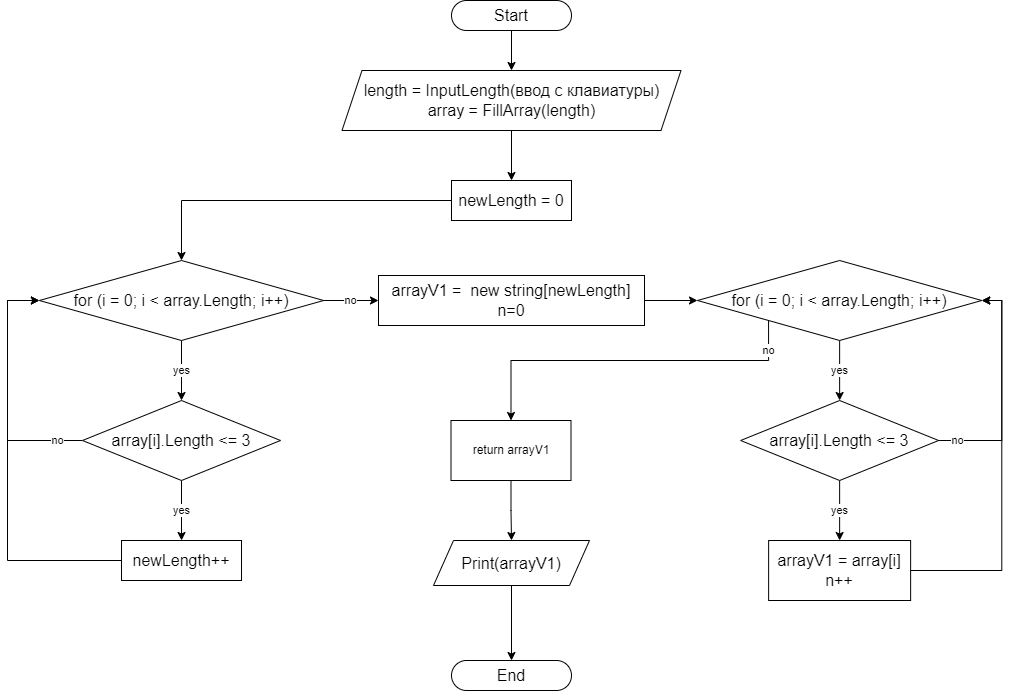

The diagram above was exported from draw.io. Its source (the exported page's mxGraphModel, read from the mxfile embedded in the PNG):
<mxGraphModel dx="2213" dy="791" grid="1" gridSize="10" guides="1" tooltips="1" connect="1" arrows="1" fold="1" page="1" pageScale="1" pageWidth="827" pageHeight="1169" math="0" shadow="0">
  <root>
    <mxCell id="0" />
    <mxCell id="1" parent="0" />
    <mxCell id="iTMQKnc84LkHtrMNhWcY-9" style="edgeStyle=orthogonalEdgeStyle;rounded=0;orthogonalLoop=1;jettySize=auto;html=1;exitX=0.5;exitY=1;exitDx=0;exitDy=0;entryX=0.5;entryY=0;entryDx=0;entryDy=0;" edge="1" parent="1" source="iTMQKnc84LkHtrMNhWcY-1" target="iTMQKnc84LkHtrMNhWcY-2">
      <mxGeometry relative="1" as="geometry" />
    </mxCell>
    <mxCell id="iTMQKnc84LkHtrMNhWcY-1" value="&lt;font style=&quot;font-size: 16px;&quot;&gt;Start&lt;/font&gt;" style="rounded=1;whiteSpace=wrap;html=1;arcSize=50;" vertex="1" parent="1">
      <mxGeometry x="354" y="10" width="120" height="30" as="geometry" />
    </mxCell>
    <mxCell id="iTMQKnc84LkHtrMNhWcY-19" style="edgeStyle=orthogonalEdgeStyle;rounded=0;orthogonalLoop=1;jettySize=auto;html=1;exitX=0.5;exitY=1;exitDx=0;exitDy=0;entryX=0.5;entryY=0;entryDx=0;entryDy=0;" edge="1" parent="1" source="iTMQKnc84LkHtrMNhWcY-2" target="iTMQKnc84LkHtrMNhWcY-18">
      <mxGeometry relative="1" as="geometry" />
    </mxCell>
    <mxCell id="iTMQKnc84LkHtrMNhWcY-2" value="&lt;font style=&quot;font-size: 16px;&quot;&gt;length = InputLength(ввод с клавиатуры)&lt;br&gt;array = FillArray(length)&lt;br&gt;&lt;/font&gt;" style="shape=parallelogram;perimeter=parallelogramPerimeter;whiteSpace=wrap;html=1;fixedSize=1;" vertex="1" parent="1">
      <mxGeometry x="244.5" y="80" width="339" height="60" as="geometry" />
    </mxCell>
    <mxCell id="iTMQKnc84LkHtrMNhWcY-21" value="yes" style="edgeStyle=orthogonalEdgeStyle;rounded=0;orthogonalLoop=1;jettySize=auto;html=1;exitX=0.5;exitY=1;exitDx=0;exitDy=0;entryX=0.5;entryY=0;entryDx=0;entryDy=0;" edge="1" parent="1" source="iTMQKnc84LkHtrMNhWcY-14" target="iTMQKnc84LkHtrMNhWcY-16">
      <mxGeometry relative="1" as="geometry" />
    </mxCell>
    <mxCell id="iTMQKnc84LkHtrMNhWcY-31" value="no" style="edgeStyle=orthogonalEdgeStyle;rounded=0;orthogonalLoop=1;jettySize=auto;html=1;exitX=1;exitY=0.5;exitDx=0;exitDy=0;" edge="1" parent="1" source="iTMQKnc84LkHtrMNhWcY-14" target="iTMQKnc84LkHtrMNhWcY-30">
      <mxGeometry relative="1" as="geometry" />
    </mxCell>
    <mxCell id="iTMQKnc84LkHtrMNhWcY-14" value="&lt;font style=&quot;font-size: 16px;&quot;&gt;for (i = 0; i &amp;lt; array.Length; i++)&lt;/font&gt;" style="rhombus;whiteSpace=wrap;html=1;" vertex="1" parent="1">
      <mxGeometry x="-58.120000000000005" y="270" width="284.25" height="80" as="geometry" />
    </mxCell>
    <mxCell id="iTMQKnc84LkHtrMNhWcY-22" value="no" style="edgeStyle=orthogonalEdgeStyle;rounded=0;orthogonalLoop=1;jettySize=auto;html=1;exitX=0;exitY=0.5;exitDx=0;exitDy=0;entryX=0;entryY=0.5;entryDx=0;entryDy=0;" edge="1" parent="1" source="iTMQKnc84LkHtrMNhWcY-16" target="iTMQKnc84LkHtrMNhWcY-14">
      <mxGeometry x="-0.7974" relative="1" as="geometry">
        <Array as="points">
          <mxPoint x="-90" y="450" />
          <mxPoint x="-90" y="310" />
        </Array>
        <mxPoint as="offset" />
      </mxGeometry>
    </mxCell>
    <mxCell id="iTMQKnc84LkHtrMNhWcY-25" value="yes" style="edgeStyle=orthogonalEdgeStyle;rounded=0;orthogonalLoop=1;jettySize=auto;html=1;exitX=0.5;exitY=1;exitDx=0;exitDy=0;entryX=0.5;entryY=0;entryDx=0;entryDy=0;" edge="1" parent="1" source="iTMQKnc84LkHtrMNhWcY-16" target="iTMQKnc84LkHtrMNhWcY-17">
      <mxGeometry relative="1" as="geometry" />
    </mxCell>
    <mxCell id="iTMQKnc84LkHtrMNhWcY-16" value="&lt;font style=&quot;font-size: 16px;&quot;&gt;array[i].Length &amp;lt;= 3&lt;/font&gt;" style="rhombus;whiteSpace=wrap;html=1;" vertex="1" parent="1">
      <mxGeometry x="-14.990000000000009" y="410" width="197.99" height="80" as="geometry" />
    </mxCell>
    <mxCell id="iTMQKnc84LkHtrMNhWcY-40" style="edgeStyle=orthogonalEdgeStyle;rounded=0;orthogonalLoop=1;jettySize=auto;html=1;exitX=0;exitY=0.5;exitDx=0;exitDy=0;entryX=0;entryY=0.5;entryDx=0;entryDy=0;" edge="1" parent="1" source="iTMQKnc84LkHtrMNhWcY-17" target="iTMQKnc84LkHtrMNhWcY-14">
      <mxGeometry relative="1" as="geometry">
        <Array as="points">
          <mxPoint x="-90" y="570" />
          <mxPoint x="-90" y="310" />
        </Array>
      </mxGeometry>
    </mxCell>
    <mxCell id="iTMQKnc84LkHtrMNhWcY-17" value="&lt;font style=&quot;font-size: 16px;&quot;&gt;newLength++&lt;/font&gt;" style="rounded=0;whiteSpace=wrap;html=1;" vertex="1" parent="1">
      <mxGeometry x="24.00999999999999" y="550" width="120" height="40" as="geometry" />
    </mxCell>
    <mxCell id="iTMQKnc84LkHtrMNhWcY-26" style="edgeStyle=orthogonalEdgeStyle;rounded=0;orthogonalLoop=1;jettySize=auto;html=1;exitX=0;exitY=0.5;exitDx=0;exitDy=0;entryX=0.5;entryY=0;entryDx=0;entryDy=0;" edge="1" parent="1" source="iTMQKnc84LkHtrMNhWcY-18" target="iTMQKnc84LkHtrMNhWcY-14">
      <mxGeometry relative="1" as="geometry" />
    </mxCell>
    <mxCell id="iTMQKnc84LkHtrMNhWcY-18" value="&lt;font style=&quot;font-size: 16px;&quot;&gt;newLength = 0&lt;/font&gt;" style="rounded=0;whiteSpace=wrap;html=1;" vertex="1" parent="1">
      <mxGeometry x="354" y="190" width="120" height="40" as="geometry" />
    </mxCell>
    <mxCell id="iTMQKnc84LkHtrMNhWcY-34" style="edgeStyle=orthogonalEdgeStyle;rounded=0;orthogonalLoop=1;jettySize=auto;html=1;exitX=1;exitY=0.5;exitDx=0;exitDy=0;entryX=0;entryY=0.5;entryDx=0;entryDy=0;" edge="1" parent="1" source="iTMQKnc84LkHtrMNhWcY-30" target="iTMQKnc84LkHtrMNhWcY-33">
      <mxGeometry relative="1" as="geometry" />
    </mxCell>
    <mxCell id="iTMQKnc84LkHtrMNhWcY-30" value="&lt;font style=&quot;font-size: 16px;&quot;&gt;arrayV1 =&amp;nbsp; new string[newLength]&lt;br&gt;n=0&lt;br&gt;&lt;/font&gt;" style="rounded=0;whiteSpace=wrap;html=1;" vertex="1" parent="1">
      <mxGeometry x="281" y="285" width="266" height="50" as="geometry" />
    </mxCell>
    <mxCell id="iTMQKnc84LkHtrMNhWcY-36" value="yes" style="edgeStyle=orthogonalEdgeStyle;rounded=0;orthogonalLoop=1;jettySize=auto;html=1;exitX=0.5;exitY=1;exitDx=0;exitDy=0;" edge="1" parent="1" source="iTMQKnc84LkHtrMNhWcY-33" target="iTMQKnc84LkHtrMNhWcY-35">
      <mxGeometry relative="1" as="geometry" />
    </mxCell>
    <mxCell id="iTMQKnc84LkHtrMNhWcY-42" value="no" style="edgeStyle=orthogonalEdgeStyle;rounded=0;orthogonalLoop=1;jettySize=auto;html=1;exitX=0;exitY=1;exitDx=0;exitDy=0;entryX=0.5;entryY=0;entryDx=0;entryDy=0;" edge="1" parent="1" source="iTMQKnc84LkHtrMNhWcY-33" target="iTMQKnc84LkHtrMNhWcY-43">
      <mxGeometry x="-0.8322" relative="1" as="geometry">
        <mxPoint x="610" y="410" as="targetPoint" />
        <Array as="points">
          <mxPoint x="671" y="370" />
          <mxPoint x="414" y="370" />
        </Array>
        <mxPoint as="offset" />
      </mxGeometry>
    </mxCell>
    <mxCell id="iTMQKnc84LkHtrMNhWcY-33" value="&lt;font style=&quot;font-size: 16px;&quot;&gt;for (i = 0; i &amp;lt; array.Length; i++)&lt;/font&gt;" style="rhombus;whiteSpace=wrap;html=1;" vertex="1" parent="1">
      <mxGeometry x="600" y="270" width="284.25" height="80" as="geometry" />
    </mxCell>
    <mxCell id="iTMQKnc84LkHtrMNhWcY-38" value="no" style="edgeStyle=orthogonalEdgeStyle;rounded=0;orthogonalLoop=1;jettySize=auto;html=1;exitX=1;exitY=0.5;exitDx=0;exitDy=0;entryX=1;entryY=0.5;entryDx=0;entryDy=0;" edge="1" parent="1" source="iTMQKnc84LkHtrMNhWcY-35" target="iTMQKnc84LkHtrMNhWcY-33">
      <mxGeometry x="-0.8308" relative="1" as="geometry">
        <mxPoint as="offset" />
      </mxGeometry>
    </mxCell>
    <mxCell id="iTMQKnc84LkHtrMNhWcY-44" value="yes" style="edgeStyle=orthogonalEdgeStyle;rounded=0;orthogonalLoop=1;jettySize=auto;html=1;exitX=0.5;exitY=1;exitDx=0;exitDy=0;" edge="1" parent="1" source="iTMQKnc84LkHtrMNhWcY-35" target="iTMQKnc84LkHtrMNhWcY-37">
      <mxGeometry relative="1" as="geometry" />
    </mxCell>
    <mxCell id="iTMQKnc84LkHtrMNhWcY-35" value="&lt;font style=&quot;font-size: 16px;&quot;&gt;array[i].Length &amp;lt;= 3&lt;/font&gt;" style="rhombus;whiteSpace=wrap;html=1;" vertex="1" parent="1">
      <mxGeometry x="643.13" y="410" width="197.99" height="80" as="geometry" />
    </mxCell>
    <mxCell id="iTMQKnc84LkHtrMNhWcY-39" style="edgeStyle=orthogonalEdgeStyle;rounded=0;orthogonalLoop=1;jettySize=auto;html=1;exitX=1;exitY=0.5;exitDx=0;exitDy=0;entryX=1;entryY=0.5;entryDx=0;entryDy=0;" edge="1" parent="1" source="iTMQKnc84LkHtrMNhWcY-37" target="iTMQKnc84LkHtrMNhWcY-33">
      <mxGeometry relative="1" as="geometry" />
    </mxCell>
    <mxCell id="iTMQKnc84LkHtrMNhWcY-37" value="&lt;font style=&quot;font-size: 16px;&quot;&gt;arrayV1 = array[i]&lt;br&gt;n++&lt;/font&gt;" style="rounded=0;whiteSpace=wrap;html=1;" vertex="1" parent="1">
      <mxGeometry x="671.13" y="550" width="142" height="60" as="geometry" />
    </mxCell>
    <mxCell id="iTMQKnc84LkHtrMNhWcY-46" style="edgeStyle=orthogonalEdgeStyle;rounded=0;orthogonalLoop=1;jettySize=auto;html=1;exitX=0.5;exitY=1;exitDx=0;exitDy=0;entryX=0.5;entryY=0;entryDx=0;entryDy=0;" edge="1" parent="1" source="iTMQKnc84LkHtrMNhWcY-43" target="iTMQKnc84LkHtrMNhWcY-45">
      <mxGeometry relative="1" as="geometry" />
    </mxCell>
    <mxCell id="iTMQKnc84LkHtrMNhWcY-43" value="return arrayV1" style="rounded=0;whiteSpace=wrap;html=1;" vertex="1" parent="1">
      <mxGeometry x="353.5" y="430" width="120" height="60" as="geometry" />
    </mxCell>
    <mxCell id="iTMQKnc84LkHtrMNhWcY-48" style="edgeStyle=orthogonalEdgeStyle;rounded=0;orthogonalLoop=1;jettySize=auto;html=1;exitX=0.5;exitY=1;exitDx=0;exitDy=0;" edge="1" parent="1" source="iTMQKnc84LkHtrMNhWcY-45" target="iTMQKnc84LkHtrMNhWcY-47">
      <mxGeometry relative="1" as="geometry" />
    </mxCell>
    <mxCell id="iTMQKnc84LkHtrMNhWcY-45" value="&lt;font style=&quot;font-size: 16px;&quot;&gt;Print(arrayV1)&lt;/font&gt;" style="shape=parallelogram;perimeter=parallelogramPerimeter;whiteSpace=wrap;html=1;fixedSize=1;" vertex="1" parent="1">
      <mxGeometry x="336" y="550" width="156" height="45" as="geometry" />
    </mxCell>
    <mxCell id="iTMQKnc84LkHtrMNhWcY-47" value="&lt;font style=&quot;font-size: 16px;&quot;&gt;End&lt;/font&gt;" style="rounded=1;whiteSpace=wrap;html=1;arcSize=50;" vertex="1" parent="1">
      <mxGeometry x="354" y="670" width="120" height="30" as="geometry" />
    </mxCell>
  </root>
</mxGraphModel>